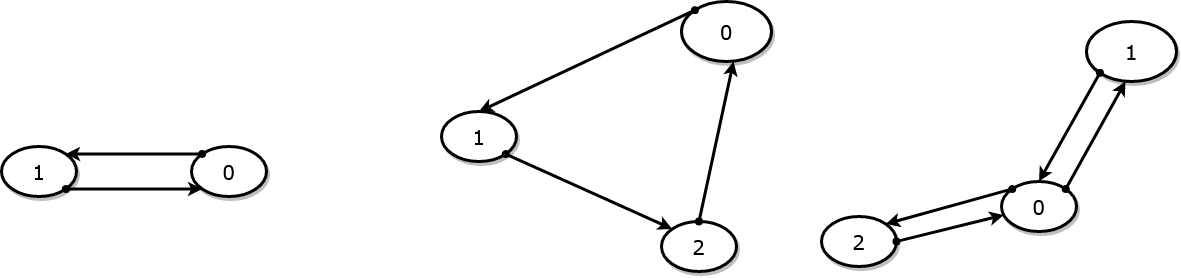

The diagram above was exported from draw.io. Its source (the exported page's mxGraphModel, read from the mxfile embedded in the PNG):
<mxGraphModel dx="2350" dy="797" grid="1" gridSize="10" guides="1" tooltips="1" connect="1" arrows="1" fold="1" page="1" pageScale="1" pageWidth="850" pageHeight="1100" math="0" shadow="0">
  <root>
    <mxCell id="0" />
    <mxCell id="1" parent="0" />
    <mxCell id="INhWdBScnP0aj25ouAbZ-1" value="1" style="ellipse;whiteSpace=wrap;html=1;rounded=0;shadow=1;comic=0;labelBackgroundColor=none;strokeWidth=3;fontFamily=Verdana;fontSize=20;align=center;strokeColor=#000000;" vertex="1" parent="1">
      <mxGeometry x="925" y="90" width="90" height="60" as="geometry" />
    </mxCell>
    <mxCell id="INhWdBScnP0aj25ouAbZ-2" value="0" style="ellipse;whiteSpace=wrap;html=1;rounded=0;shadow=1;comic=0;labelBackgroundColor=none;strokeWidth=3;fontFamily=Verdana;fontSize=20;align=center;strokeColor=#000000;" vertex="1" parent="1">
      <mxGeometry x="840" y="250" width="75" height="50" as="geometry" />
    </mxCell>
    <mxCell id="INhWdBScnP0aj25ouAbZ-3" value="" style="edgeStyle=none;rounded=1;html=1;labelBackgroundColor=none;startArrow=oval;startFill=1;startSize=5;endArrow=classic;endFill=1;endSize=5;jettySize=auto;orthogonalLoop=1;strokeColor=#000000;strokeWidth=3;fontFamily=Verdana;fontSize=20;exitX=0;exitY=1;exitDx=0;exitDy=0;entryX=0.5;entryY=0;entryDx=0;entryDy=0;" edge="1" parent="1" source="INhWdBScnP0aj25ouAbZ-1" target="INhWdBScnP0aj25ouAbZ-2">
      <mxGeometry relative="1" as="geometry">
        <mxPoint x="1145" y="180" as="sourcePoint" />
        <mxPoint x="1145" y="230" as="targetPoint" />
      </mxGeometry>
    </mxCell>
    <mxCell id="INhWdBScnP0aj25ouAbZ-4" value="" style="edgeStyle=none;rounded=1;html=1;labelBackgroundColor=none;startArrow=oval;startFill=1;startSize=5;endArrow=classic;endFill=1;endSize=5;jettySize=auto;orthogonalLoop=1;strokeColor=#000000;strokeWidth=3;fontFamily=Verdana;fontSize=20;exitX=1;exitY=0;exitDx=0;exitDy=0;entryX=0.433;entryY=1;entryDx=0;entryDy=0;entryPerimeter=0;" edge="1" parent="1" source="INhWdBScnP0aj25ouAbZ-2" target="INhWdBScnP0aj25ouAbZ-1">
      <mxGeometry relative="1" as="geometry">
        <mxPoint x="1113.1801948466054" y="128.78679656440363" as="sourcePoint" />
        <mxPoint x="897.5" y="230" as="targetPoint" />
      </mxGeometry>
    </mxCell>
    <mxCell id="INhWdBScnP0aj25ouAbZ-5" value="2" style="ellipse;whiteSpace=wrap;html=1;rounded=0;shadow=1;comic=0;labelBackgroundColor=none;strokeWidth=3;fontFamily=Verdana;fontSize=20;align=center;strokeColor=#000000;" vertex="1" parent="1">
      <mxGeometry x="660" y="285" width="75" height="50" as="geometry" />
    </mxCell>
    <mxCell id="INhWdBScnP0aj25ouAbZ-6" value="" style="edgeStyle=none;rounded=1;html=1;labelBackgroundColor=none;startArrow=oval;startFill=1;startSize=5;endArrow=classic;endFill=1;endSize=5;jettySize=auto;orthogonalLoop=1;strokeColor=#000000;strokeWidth=3;fontFamily=Verdana;fontSize=20;exitX=0;exitY=0;exitDx=0;exitDy=0;entryX=1;entryY=0;entryDx=0;entryDy=0;" edge="1" parent="1" source="INhWdBScnP0aj25ouAbZ-2" target="INhWdBScnP0aj25ouAbZ-5">
      <mxGeometry relative="1" as="geometry">
        <mxPoint x="736.3379480147919" y="316.39591082080517" as="sourcePoint" />
        <mxPoint x="924.48" y="210.62" as="targetPoint" />
      </mxGeometry>
    </mxCell>
    <mxCell id="INhWdBScnP0aj25ouAbZ-7" value="" style="edgeStyle=none;rounded=1;html=1;labelBackgroundColor=none;startArrow=oval;startFill=1;startSize=5;endArrow=classic;endFill=1;endSize=5;jettySize=auto;orthogonalLoop=1;strokeColor=#000000;strokeWidth=3;fontFamily=Verdana;fontSize=20;exitX=1;exitY=0.5;exitDx=0;exitDy=0;" edge="1" parent="1" source="INhWdBScnP0aj25ouAbZ-5" target="INhWdBScnP0aj25ouAbZ-2">
      <mxGeometry relative="1" as="geometry">
        <mxPoint x="756.3379480147976" y="300.8040891791909" as="sourcePoint" />
        <mxPoint x="710" y="323.6" as="targetPoint" />
      </mxGeometry>
    </mxCell>
    <mxCell id="INhWdBScnP0aj25ouAbZ-9" value="0" style="ellipse;whiteSpace=wrap;html=1;rounded=0;shadow=1;comic=0;labelBackgroundColor=none;strokeWidth=3;fontFamily=Verdana;fontSize=20;align=center;strokeColor=#000000;" vertex="1" parent="1">
      <mxGeometry x="30" y="215" width="75" height="50" as="geometry" />
    </mxCell>
    <mxCell id="INhWdBScnP0aj25ouAbZ-10" value="1" style="ellipse;whiteSpace=wrap;html=1;rounded=0;shadow=1;comic=0;labelBackgroundColor=none;strokeWidth=3;fontFamily=Verdana;fontSize=20;align=center;strokeColor=#000000;" vertex="1" parent="1">
      <mxGeometry x="-160" y="215" width="75" height="50" as="geometry" />
    </mxCell>
    <mxCell id="INhWdBScnP0aj25ouAbZ-11" value="" style="edgeStyle=none;rounded=1;html=1;labelBackgroundColor=none;startArrow=oval;startFill=1;startSize=5;endArrow=classic;endFill=1;endSize=5;jettySize=auto;orthogonalLoop=1;strokeColor=#000000;strokeWidth=3;fontFamily=Verdana;fontSize=20;exitX=0;exitY=0;exitDx=0;exitDy=0;entryX=1;entryY=0;entryDx=0;entryDy=0;" edge="1" parent="1" source="INhWdBScnP0aj25ouAbZ-9" target="INhWdBScnP0aj25ouAbZ-10">
      <mxGeometry relative="1" as="geometry">
        <mxPoint x="-83.66205198520811" y="246.39591082080517" as="sourcePoint" />
        <mxPoint x="104.48000000000002" y="140.62" as="targetPoint" />
      </mxGeometry>
    </mxCell>
    <mxCell id="INhWdBScnP0aj25ouAbZ-12" value="" style="edgeStyle=none;rounded=1;html=1;labelBackgroundColor=none;startArrow=oval;startFill=1;startSize=5;endArrow=classic;endFill=1;endSize=5;jettySize=auto;orthogonalLoop=1;strokeColor=#000000;strokeWidth=3;fontFamily=Verdana;fontSize=20;exitX=1;exitY=1;exitDx=0;exitDy=0;entryX=0;entryY=1;entryDx=0;entryDy=0;" edge="1" parent="1" source="INhWdBScnP0aj25ouAbZ-10" target="INhWdBScnP0aj25ouAbZ-9">
      <mxGeometry relative="1" as="geometry">
        <mxPoint x="-63.662051985202424" y="230.8040891791909" as="sourcePoint" />
        <mxPoint x="-110" y="253.60000000000002" as="targetPoint" />
      </mxGeometry>
    </mxCell>
    <mxCell id="INhWdBScnP0aj25ouAbZ-14" value="" style="group" vertex="1" connectable="0" parent="1">
      <mxGeometry x="280" y="70" width="330" height="270" as="geometry" />
    </mxCell>
    <mxCell id="yudZL3fGG-wx3IlVI-en-1" value="0" style="ellipse;whiteSpace=wrap;html=1;rounded=0;shadow=1;comic=0;labelBackgroundColor=none;strokeWidth=3;fontFamily=Verdana;fontSize=20;align=center;strokeColor=#000000;" vertex="1" parent="INhWdBScnP0aj25ouAbZ-14">
      <mxGeometry x="240" width="90" height="60" as="geometry" />
    </mxCell>
    <mxCell id="yudZL3fGG-wx3IlVI-en-2" value="2" style="ellipse;whiteSpace=wrap;html=1;rounded=0;shadow=1;comic=0;labelBackgroundColor=none;strokeWidth=3;fontFamily=Verdana;fontSize=20;align=center;strokeColor=#000000;" vertex="1" parent="INhWdBScnP0aj25ouAbZ-14">
      <mxGeometry x="220" y="220" width="75" height="50" as="geometry" />
    </mxCell>
    <mxCell id="yudZL3fGG-wx3IlVI-en-3" value="1" style="ellipse;whiteSpace=wrap;html=1;rounded=0;shadow=1;comic=0;labelBackgroundColor=none;strokeWidth=3;fontFamily=Verdana;fontSize=20;align=center;strokeColor=#000000;" vertex="1" parent="INhWdBScnP0aj25ouAbZ-14">
      <mxGeometry y="110" width="75" height="50" as="geometry" />
    </mxCell>
    <mxCell id="yudZL3fGG-wx3IlVI-en-4" value="" style="edgeStyle=none;rounded=1;html=1;labelBackgroundColor=none;startArrow=oval;startFill=1;startSize=5;endArrow=classic;endFill=1;endSize=5;jettySize=auto;orthogonalLoop=1;strokeColor=#000000;strokeWidth=3;fontFamily=Verdana;fontSize=20;exitX=0;exitY=0;exitDx=0;exitDy=0;entryX=0.5;entryY=0;entryDx=0;entryDy=0;" edge="1" parent="INhWdBScnP0aj25ouAbZ-14" source="yudZL3fGG-wx3IlVI-en-1" target="yudZL3fGG-wx3IlVI-en-3">
      <mxGeometry relative="1" as="geometry">
        <mxPoint x="295" y="70" as="sourcePoint" />
        <mxPoint x="295" y="120" as="targetPoint" />
      </mxGeometry>
    </mxCell>
    <mxCell id="yudZL3fGG-wx3IlVI-en-5" value="" style="edgeStyle=none;rounded=1;html=1;labelBackgroundColor=none;startArrow=oval;startFill=1;startSize=5;endArrow=classic;endFill=1;endSize=5;jettySize=auto;orthogonalLoop=1;strokeColor=#000000;strokeWidth=3;fontFamily=Verdana;fontSize=20;exitX=0.5;exitY=0;exitDx=0;exitDy=0;entryX=0.578;entryY=1;entryDx=0;entryDy=0;entryPerimeter=0;" edge="1" parent="INhWdBScnP0aj25ouAbZ-14" source="yudZL3fGG-wx3IlVI-en-2" target="yudZL3fGG-wx3IlVI-en-1">
      <mxGeometry relative="1" as="geometry">
        <mxPoint x="326.81980515339455" y="61.21320343559637" as="sourcePoint" />
        <mxPoint x="293.8379480147976" y="207.20408917919076" as="targetPoint" />
      </mxGeometry>
    </mxCell>
    <mxCell id="yudZL3fGG-wx3IlVI-en-6" value="" style="edgeStyle=none;rounded=1;html=1;labelBackgroundColor=none;startArrow=oval;startFill=1;startSize=5;endArrow=classic;endFill=1;endSize=5;jettySize=auto;orthogonalLoop=1;strokeColor=#000000;strokeWidth=3;fontFamily=Verdana;fontSize=20;exitX=1;exitY=1;exitDx=0;exitDy=0;entryX=0;entryY=0;entryDx=0;entryDy=0;" edge="1" parent="INhWdBScnP0aj25ouAbZ-14" source="yudZL3fGG-wx3IlVI-en-3" target="yudZL3fGG-wx3IlVI-en-2">
      <mxGeometry relative="1" as="geometry">
        <mxPoint x="73.83794801479758" y="127.20408917919087" as="sourcePoint" />
        <mxPoint x="251.98000000000002" y="47.01999999999998" as="targetPoint" />
      </mxGeometry>
    </mxCell>
  </root>
</mxGraphModel>